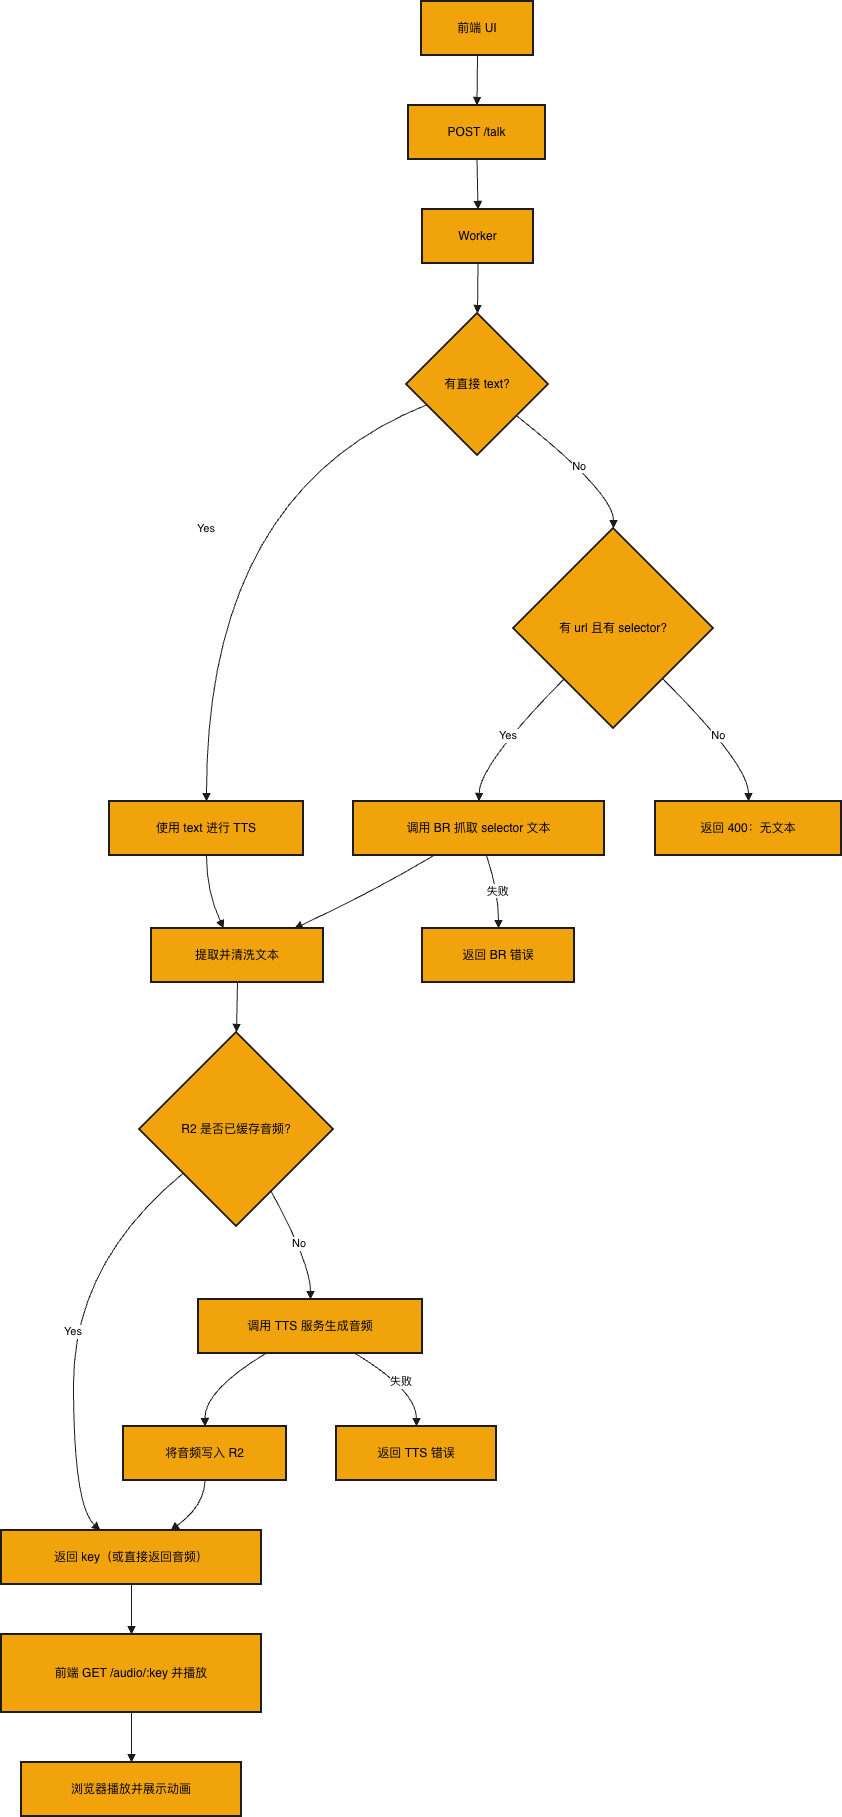

The diagram above was exported from draw.io. Its source (the exported page's mxGraphModel, read from the mxfile embedded in the PNG):
<mxGraphModel dx="1426" dy="824" grid="1" gridSize="10" guides="1" tooltips="1" connect="1" arrows="1" fold="1" page="1" pageScale="1" pageWidth="850" pageHeight="1100" math="0" shadow="0">
  <root>
    <mxCell id="0" />
    <mxCell id="1" parent="0" />
    <mxCell id="U9lX1neAsgOaw0ZbMbDG-1" value="前端 UI" style="whiteSpace=wrap;strokeWidth=2;fillColor=#f0a30a;fontColor=#000000;strokeColor=light-dark(#1d1c1b, #c17f1f);" vertex="1" parent="1">
      <mxGeometry x="440" y="20" width="112" height="54" as="geometry" />
    </mxCell>
    <mxCell id="U9lX1neAsgOaw0ZbMbDG-2" value="POST /talk" style="whiteSpace=wrap;strokeWidth=2;fillColor=#f0a30a;fontColor=#000000;strokeColor=light-dark(#1d1c1b, #c17f1f);" vertex="1" parent="1">
      <mxGeometry x="427" y="124" width="137" height="54" as="geometry" />
    </mxCell>
    <mxCell id="U9lX1neAsgOaw0ZbMbDG-3" value="Worker" style="whiteSpace=wrap;strokeWidth=2;fillColor=#f0a30a;fontColor=#000000;strokeColor=light-dark(#1d1c1b, #c17f1f);" vertex="1" parent="1">
      <mxGeometry x="441" y="228" width="111" height="54" as="geometry" />
    </mxCell>
    <mxCell id="U9lX1neAsgOaw0ZbMbDG-4" value="有直接 text?" style="rhombus;strokeWidth=2;whiteSpace=wrap;fillColor=#f0a30a;fontColor=#000000;strokeColor=light-dark(#1d1c1b, #c17f1f);" vertex="1" parent="1">
      <mxGeometry x="425" y="332" width="142" height="142" as="geometry" />
    </mxCell>
    <mxCell id="U9lX1neAsgOaw0ZbMbDG-5" value="使用 text 进行 TTS" style="whiteSpace=wrap;strokeWidth=2;fillColor=#f0a30a;fontColor=#000000;strokeColor=light-dark(#1d1c1b, #c17f1f);" vertex="1" parent="1">
      <mxGeometry x="128" y="820" width="194" height="54" as="geometry" />
    </mxCell>
    <mxCell id="U9lX1neAsgOaw0ZbMbDG-6" value="有 url 且有 selector?" style="rhombus;strokeWidth=2;whiteSpace=wrap;fillColor=#f0a30a;fontColor=#000000;strokeColor=light-dark(#1d1c1b, #c17f1f);" vertex="1" parent="1">
      <mxGeometry x="532" y="547" width="200" height="200" as="geometry" />
    </mxCell>
    <mxCell id="U9lX1neAsgOaw0ZbMbDG-7" value="调用 BR 抓取 selector 文本" style="whiteSpace=wrap;strokeWidth=2;fillColor=#f0a30a;fontColor=#000000;strokeColor=light-dark(#1d1c1b, #c17f1f);" vertex="1" parent="1">
      <mxGeometry x="372" y="820" width="251" height="54" as="geometry" />
    </mxCell>
    <mxCell id="U9lX1neAsgOaw0ZbMbDG-8" value="提取并清洗文本" style="whiteSpace=wrap;strokeWidth=2;fillColor=#f0a30a;fontColor=#000000;strokeColor=light-dark(#1d1c1b, #c17f1f);" vertex="1" parent="1">
      <mxGeometry x="170" y="947" width="172" height="54" as="geometry" />
    </mxCell>
    <mxCell id="U9lX1neAsgOaw0ZbMbDG-9" value="返回 400：无文本" style="whiteSpace=wrap;strokeWidth=2;fillColor=#f0a30a;fontColor=#000000;strokeColor=light-dark(#1d1c1b, #c17f1f);" vertex="1" parent="1">
      <mxGeometry x="674" y="820" width="186" height="54" as="geometry" />
    </mxCell>
    <mxCell id="U9lX1neAsgOaw0ZbMbDG-10" value="R2 是否已缓存音频?" style="rhombus;strokeWidth=2;whiteSpace=wrap;fillColor=#f0a30a;fontColor=#000000;strokeColor=light-dark(#1d1c1b, #c17f1f);" vertex="1" parent="1">
      <mxGeometry x="158" y="1051" width="194" height="194" as="geometry" />
    </mxCell>
    <mxCell id="U9lX1neAsgOaw0ZbMbDG-11" value="返回 key（或直接返回音频）" style="whiteSpace=wrap;strokeWidth=2;fillColor=#f0a30a;fontColor=#000000;strokeColor=light-dark(#1d1c1b, #c17f1f);" vertex="1" parent="1">
      <mxGeometry x="20" y="1549" width="260" height="54" as="geometry" />
    </mxCell>
    <mxCell id="U9lX1neAsgOaw0ZbMbDG-12" value="调用 TTS 服务生成音频" style="whiteSpace=wrap;strokeWidth=2;fillColor=#f0a30a;fontColor=#000000;strokeColor=light-dark(#1d1c1b, #c17f1f);" vertex="1" parent="1">
      <mxGeometry x="217" y="1318" width="224" height="54" as="geometry" />
    </mxCell>
    <mxCell id="U9lX1neAsgOaw0ZbMbDG-13" value="将音频写入 R2" style="whiteSpace=wrap;strokeWidth=2;fillColor=#f0a30a;fontColor=#000000;strokeColor=light-dark(#1d1c1b, #c17f1f);" vertex="1" parent="1">
      <mxGeometry x="142" y="1445" width="163" height="54" as="geometry" />
    </mxCell>
    <mxCell id="U9lX1neAsgOaw0ZbMbDG-14" value="前端 GET /audio/:key 并播放" style="whiteSpace=wrap;strokeWidth=2;fillColor=#f0a30a;fontColor=#000000;strokeColor=light-dark(#1d1c1b, #c17f1f);" vertex="1" parent="1">
      <mxGeometry x="20" y="1653" width="260" height="78" as="geometry" />
    </mxCell>
    <mxCell id="U9lX1neAsgOaw0ZbMbDG-15" value="浏览器播放并展示动画" style="whiteSpace=wrap;strokeWidth=2;fillColor=#f0a30a;fontColor=#000000;strokeColor=light-dark(#1d1c1b, #c17f1f);" vertex="1" parent="1">
      <mxGeometry x="40" y="1781" width="220" height="54" as="geometry" />
    </mxCell>
    <mxCell id="U9lX1neAsgOaw0ZbMbDG-16" value="返回 TTS 错误" style="whiteSpace=wrap;strokeWidth=2;fillColor=#f0a30a;fontColor=#000000;strokeColor=light-dark(#1d1c1b, #c17f1f);" vertex="1" parent="1">
      <mxGeometry x="355" y="1445" width="160" height="54" as="geometry" />
    </mxCell>
    <mxCell id="U9lX1neAsgOaw0ZbMbDG-17" value="返回 BR 错误" style="whiteSpace=wrap;strokeWidth=2;fillColor=#f0a30a;fontColor=#000000;strokeColor=light-dark(#1d1c1b, #c17f1f);" vertex="1" parent="1">
      <mxGeometry x="441" y="947" width="152" height="54" as="geometry" />
    </mxCell>
    <mxCell id="U9lX1neAsgOaw0ZbMbDG-18" value="" style="curved=1;startArrow=none;endArrow=block;exitX=0.5;exitY=1;entryX=0.5;entryY=0;rounded=0;fillColor=#f0a30a;strokeColor=light-dark(#1d1c1b, #c17f1f);" edge="1" parent="1" source="U9lX1neAsgOaw0ZbMbDG-1" target="U9lX1neAsgOaw0ZbMbDG-2">
      <mxGeometry relative="1" as="geometry">
        <Array as="points" />
      </mxGeometry>
    </mxCell>
    <mxCell id="U9lX1neAsgOaw0ZbMbDG-19" value="" style="curved=1;startArrow=none;endArrow=block;exitX=0.5;exitY=1;entryX=0.5;entryY=0;rounded=0;fillColor=#f0a30a;strokeColor=light-dark(#1d1c1b, #c17f1f);" edge="1" parent="1" source="U9lX1neAsgOaw0ZbMbDG-2" target="U9lX1neAsgOaw0ZbMbDG-3">
      <mxGeometry relative="1" as="geometry">
        <Array as="points" />
      </mxGeometry>
    </mxCell>
    <mxCell id="U9lX1neAsgOaw0ZbMbDG-20" value="" style="curved=1;startArrow=none;endArrow=block;exitX=0.5;exitY=1;entryX=0.5;entryY=0;rounded=0;fillColor=#f0a30a;strokeColor=light-dark(#1d1c1b, #c17f1f);" edge="1" parent="1" source="U9lX1neAsgOaw0ZbMbDG-3" target="U9lX1neAsgOaw0ZbMbDG-4">
      <mxGeometry relative="1" as="geometry">
        <Array as="points" />
      </mxGeometry>
    </mxCell>
    <mxCell id="U9lX1neAsgOaw0ZbMbDG-21" value="Yes" style="curved=1;startArrow=none;endArrow=block;exitX=0;exitY=0.7;entryX=0.5;entryY=0;rounded=0;fillColor=#f0a30a;strokeColor=light-dark(#1d1c1b, #c17f1f);" edge="1" parent="1" source="U9lX1neAsgOaw0ZbMbDG-4" target="U9lX1neAsgOaw0ZbMbDG-5">
      <mxGeometry relative="1" as="geometry">
        <Array as="points">
          <mxPoint x="225" y="511" />
        </Array>
      </mxGeometry>
    </mxCell>
    <mxCell id="U9lX1neAsgOaw0ZbMbDG-22" value="No" style="curved=1;startArrow=none;endArrow=block;exitX=1;exitY=0.9;entryX=0.5;entryY=0;rounded=0;fillColor=#f0a30a;strokeColor=light-dark(#1d1c1b, #c17f1f);" edge="1" parent="1" source="U9lX1neAsgOaw0ZbMbDG-4" target="U9lX1neAsgOaw0ZbMbDG-6">
      <mxGeometry relative="1" as="geometry">
        <Array as="points">
          <mxPoint x="632" y="511" />
        </Array>
      </mxGeometry>
    </mxCell>
    <mxCell id="U9lX1neAsgOaw0ZbMbDG-23" value="Yes" style="curved=1;startArrow=none;endArrow=block;exitX=0.01;exitY=1;entryX=0.5;entryY=0;rounded=0;fillColor=#f0a30a;strokeColor=light-dark(#1d1c1b, #c17f1f);" edge="1" parent="1" source="U9lX1neAsgOaw0ZbMbDG-6" target="U9lX1neAsgOaw0ZbMbDG-7">
      <mxGeometry relative="1" as="geometry">
        <Array as="points">
          <mxPoint x="498" y="783" />
        </Array>
      </mxGeometry>
    </mxCell>
    <mxCell id="U9lX1neAsgOaw0ZbMbDG-24" value="" style="curved=1;startArrow=none;endArrow=block;exitX=0.32;exitY=1;entryX=0.83;entryY=0;rounded=0;fillColor=#f0a30a;strokeColor=light-dark(#1d1c1b, #c17f1f);" edge="1" parent="1" source="U9lX1neAsgOaw0ZbMbDG-7" target="U9lX1neAsgOaw0ZbMbDG-8">
      <mxGeometry relative="1" as="geometry">
        <Array as="points">
          <mxPoint x="392" y="910" />
        </Array>
      </mxGeometry>
    </mxCell>
    <mxCell id="U9lX1neAsgOaw0ZbMbDG-25" value="No" style="curved=1;startArrow=none;endArrow=block;exitX=0.99;exitY=1;entryX=0.5;entryY=0;rounded=0;fillColor=#f0a30a;strokeColor=light-dark(#1d1c1b, #c17f1f);" edge="1" parent="1" source="U9lX1neAsgOaw0ZbMbDG-6" target="U9lX1neAsgOaw0ZbMbDG-9">
      <mxGeometry relative="1" as="geometry">
        <Array as="points">
          <mxPoint x="767" y="783" />
        </Array>
      </mxGeometry>
    </mxCell>
    <mxCell id="U9lX1neAsgOaw0ZbMbDG-26" value="" style="curved=1;startArrow=none;endArrow=block;exitX=0.5;exitY=1;entryX=0.42;entryY=0;rounded=0;fillColor=#f0a30a;strokeColor=light-dark(#1d1c1b, #c17f1f);" edge="1" parent="1" source="U9lX1neAsgOaw0ZbMbDG-5" target="U9lX1neAsgOaw0ZbMbDG-8">
      <mxGeometry relative="1" as="geometry">
        <Array as="points">
          <mxPoint x="225" y="910" />
        </Array>
      </mxGeometry>
    </mxCell>
    <mxCell id="U9lX1neAsgOaw0ZbMbDG-27" value="" style="curved=1;startArrow=none;endArrow=block;exitX=0.5;exitY=1;entryX=0.5;entryY=0;rounded=0;fillColor=#f0a30a;strokeColor=light-dark(#1d1c1b, #c17f1f);" edge="1" parent="1" source="U9lX1neAsgOaw0ZbMbDG-8" target="U9lX1neAsgOaw0ZbMbDG-10">
      <mxGeometry relative="1" as="geometry">
        <Array as="points" />
      </mxGeometry>
    </mxCell>
    <mxCell id="U9lX1neAsgOaw0ZbMbDG-28" value="Yes" style="curved=1;startArrow=none;endArrow=block;exitX=0;exitY=0.91;entryX=0.38;entryY=0;rounded=0;fillColor=#f0a30a;strokeColor=light-dark(#1d1c1b, #c17f1f);" edge="1" parent="1" source="U9lX1neAsgOaw0ZbMbDG-10" target="U9lX1neAsgOaw0ZbMbDG-11">
      <mxGeometry relative="1" as="geometry">
        <Array as="points">
          <mxPoint x="92" y="1282" />
          <mxPoint x="92" y="1524" />
        </Array>
      </mxGeometry>
    </mxCell>
    <mxCell id="U9lX1neAsgOaw0ZbMbDG-29" value="No" style="curved=1;startArrow=none;endArrow=block;exitX=0.78;exitY=1;entryX=0.5;entryY=0;rounded=0;fillColor=#f0a30a;strokeColor=light-dark(#1d1c1b, #c17f1f);" edge="1" parent="1" source="U9lX1neAsgOaw0ZbMbDG-10" target="U9lX1neAsgOaw0ZbMbDG-12">
      <mxGeometry relative="1" as="geometry">
        <Array as="points">
          <mxPoint x="329" y="1282" />
        </Array>
      </mxGeometry>
    </mxCell>
    <mxCell id="U9lX1neAsgOaw0ZbMbDG-30" value="" style="curved=1;startArrow=none;endArrow=block;exitX=0.3;exitY=1;entryX=0.5;entryY=0;rounded=0;fillColor=#f0a30a;strokeColor=light-dark(#1d1c1b, #c17f1f);" edge="1" parent="1" source="U9lX1neAsgOaw0ZbMbDG-12" target="U9lX1neAsgOaw0ZbMbDG-13">
      <mxGeometry relative="1" as="geometry">
        <Array as="points">
          <mxPoint x="223" y="1409" />
        </Array>
      </mxGeometry>
    </mxCell>
    <mxCell id="U9lX1neAsgOaw0ZbMbDG-31" value="" style="curved=1;startArrow=none;endArrow=block;exitX=0.5;exitY=1;entryX=0.65;entryY=0;rounded=0;fillColor=#f0a30a;strokeColor=light-dark(#1d1c1b, #c17f1f);" edge="1" parent="1" source="U9lX1neAsgOaw0ZbMbDG-13" target="U9lX1neAsgOaw0ZbMbDG-11">
      <mxGeometry relative="1" as="geometry">
        <Array as="points">
          <mxPoint x="223" y="1524" />
        </Array>
      </mxGeometry>
    </mxCell>
    <mxCell id="U9lX1neAsgOaw0ZbMbDG-32" value="" style="curved=1;startArrow=none;endArrow=block;exitX=0.5;exitY=1;entryX=0.5;entryY=0;rounded=0;fillColor=#f0a30a;strokeColor=light-dark(#1d1c1b, #c17f1f);" edge="1" parent="1" source="U9lX1neAsgOaw0ZbMbDG-11" target="U9lX1neAsgOaw0ZbMbDG-14">
      <mxGeometry relative="1" as="geometry">
        <Array as="points" />
      </mxGeometry>
    </mxCell>
    <mxCell id="U9lX1neAsgOaw0ZbMbDG-33" value="" style="curved=1;startArrow=none;endArrow=block;exitX=0.5;exitY=1;entryX=0.5;entryY=0;rounded=0;fillColor=#f0a30a;strokeColor=light-dark(#1d1c1b, #c17f1f);" edge="1" parent="1" source="U9lX1neAsgOaw0ZbMbDG-14" target="U9lX1neAsgOaw0ZbMbDG-15">
      <mxGeometry relative="1" as="geometry">
        <Array as="points" />
      </mxGeometry>
    </mxCell>
    <mxCell id="U9lX1neAsgOaw0ZbMbDG-34" value="失败" style="curved=1;startArrow=none;endArrow=block;exitX=0.7;exitY=1;entryX=0.5;entryY=0;rounded=0;fillColor=#f0a30a;strokeColor=light-dark(#1d1c1b, #c17f1f);" edge="1" parent="1" source="U9lX1neAsgOaw0ZbMbDG-12" target="U9lX1neAsgOaw0ZbMbDG-16">
      <mxGeometry relative="1" as="geometry">
        <Array as="points">
          <mxPoint x="435" y="1409" />
        </Array>
      </mxGeometry>
    </mxCell>
    <mxCell id="U9lX1neAsgOaw0ZbMbDG-35" value="失败" style="curved=1;startArrow=none;endArrow=block;exitX=0.53;exitY=1;entryX=0.5;entryY=0;rounded=0;fillColor=#f0a30a;strokeColor=light-dark(#1d1c1b, #c17f1f);" edge="1" parent="1" source="U9lX1neAsgOaw0ZbMbDG-7" target="U9lX1neAsgOaw0ZbMbDG-17">
      <mxGeometry relative="1" as="geometry">
        <Array as="points">
          <mxPoint x="517" y="910" />
        </Array>
      </mxGeometry>
    </mxCell>
  </root>
</mxGraphModel>